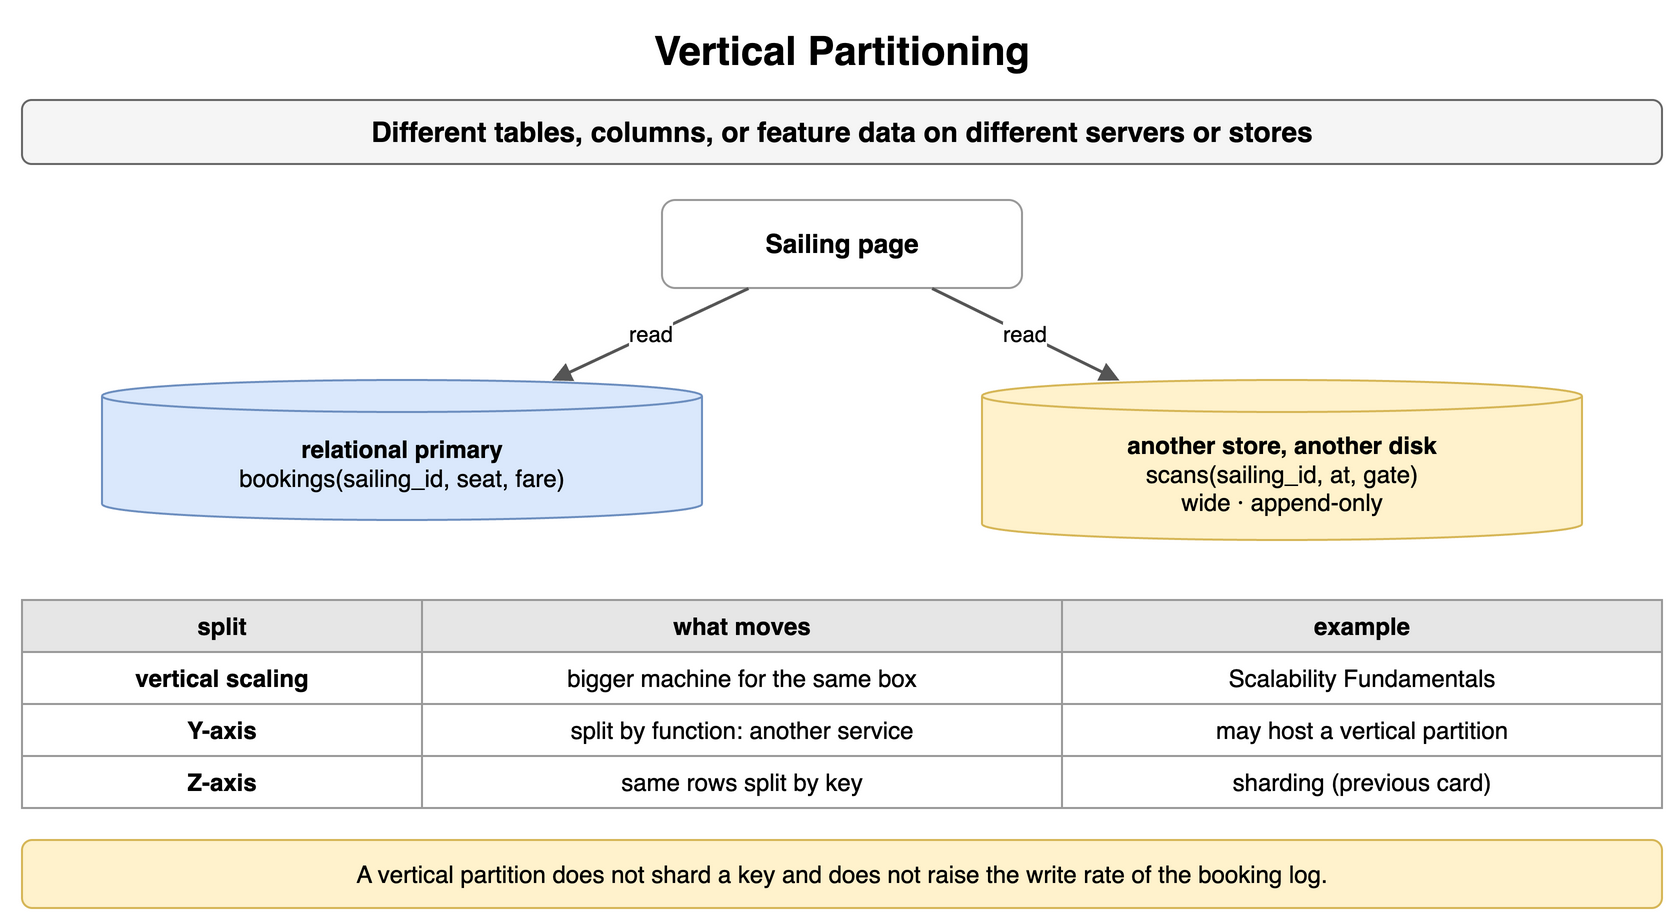

The diagram above was exported from draw.io. Its source (the exported page's mxGraphModel, read from the mxfile embedded in the PNG):
<mxGraphModel dx="900" dy="470" grid="1" gridSize="10" guides="1" tooltips="1" connect="1" arrows="1" fold="1" page="1" pageScale="1" pageWidth="900" pageHeight="470" math="0" shadow="0">
  <root>
    <mxCell id="0" />
    <mxCell id="1" parent="0" />
    <mxCell id="b1" value="Vertical Partitioning" style="text;html=1;align=center;verticalAlign=middle;whiteSpace=wrap;fontSize=20;fontStyle=1;" vertex="1" parent="1">
      <mxGeometry x="40" y="10" width="820" height="30" as="geometry" />
    </mxCell>
    <mxCell id="b2" value="Different tables, columns, or feature data on different servers or stores" style="rounded=1;whiteSpace=wrap;html=1;fillColor=#f5f5f5;strokeColor=#666666;fontStyle=1;fontSize=14;" vertex="1" parent="1">
      <mxGeometry x="40" y="50" width="820" height="32" as="geometry" />
    </mxCell>
    <mxCell id="b3" value="Sailing page" style="rounded=1;whiteSpace=wrap;html=1;fillColor=#ffffff;strokeColor=#999999;fontSize=13;align=center;fontStyle=1;" vertex="1" parent="1">
      <mxGeometry x="360" y="100" width="180" height="44" as="geometry" />
    </mxCell>
    <mxCell id="b4" value="relational primary&lt;br&gt;&lt;span style='font-weight:normal'&gt;bookings(sailing_id, seat, fare)&lt;/span&gt;" style="shape=cylinder3;whiteSpace=wrap;html=1;boundedLbl=1;backgroundOutline=1;size=8;fillColor=#dae8fc;strokeColor=#6c8ebf;fontStyle=1;fontSize=12;" vertex="1" parent="1">
      <mxGeometry x="80" y="190" width="300" height="70" as="geometry" />
    </mxCell>
    <mxCell id="b5" value="another store, another disk&lt;br&gt;&lt;span style='font-weight:normal'&gt;scans(sailing_id, at, gate)&lt;br&gt;wide · append-only&lt;/span&gt;" style="shape=cylinder3;whiteSpace=wrap;html=1;boundedLbl=1;backgroundOutline=1;size=8;fillColor=#fff2cc;strokeColor=#d6b656;fontStyle=1;fontSize=12;" vertex="1" parent="1">
      <mxGeometry x="520" y="190" width="300" height="80" as="geometry" />
    </mxCell>
    <mxCell id="b6" value="read" style="endArrow=block;endSize=6;html=1;strokeWidth=1.5;strokeColor=#555555;fontSize=11;labelBackgroundColor=#ffffff;" edge="1" parent="1" source="b3" target="b4">
      <mxGeometry relative="1" as="geometry" />
    </mxCell>
    <mxCell id="b7" value="read" style="endArrow=block;endSize=6;html=1;strokeWidth=1.5;strokeColor=#555555;fontSize=11;labelBackgroundColor=#ffffff;" edge="1" parent="1" source="b3" target="b5">
      <mxGeometry relative="1" as="geometry" />
    </mxCell>
    <mxCell id="b8" value="split" style="whiteSpace=wrap;html=1;fillColor=#e6e6e6;strokeColor=#999999;fontStyle=1;fontSize=12;" vertex="1" parent="1">
      <mxGeometry x="40" y="300" width="200" height="26" as="geometry" />
    </mxCell>
    <mxCell id="b9" value="what moves" style="whiteSpace=wrap;html=1;fillColor=#e6e6e6;strokeColor=#999999;fontStyle=1;fontSize=12;" vertex="1" parent="1">
      <mxGeometry x="240" y="300" width="320" height="26" as="geometry" />
    </mxCell>
    <mxCell id="b10" value="example" style="whiteSpace=wrap;html=1;fillColor=#e6e6e6;strokeColor=#999999;fontStyle=1;fontSize=12;" vertex="1" parent="1">
      <mxGeometry x="560" y="300" width="300" height="26" as="geometry" />
    </mxCell>
    <mxCell id="b11" value="vertical scaling" style="whiteSpace=wrap;html=1;strokeColor=#999999;fontSize=12;fillColor=#ffffff;fontStyle=1;" vertex="1" parent="1">
      <mxGeometry x="40" y="326" width="200" height="26" as="geometry" />
    </mxCell>
    <mxCell id="b12" value="bigger machine for the same box" style="whiteSpace=wrap;html=1;strokeColor=#999999;fontSize=12;fillColor=#ffffff;" vertex="1" parent="1">
      <mxGeometry x="240" y="326" width="320" height="26" as="geometry" />
    </mxCell>
    <mxCell id="b13" value="Scalability Fundamentals" style="whiteSpace=wrap;html=1;strokeColor=#999999;fontSize=12;fillColor=#ffffff;" vertex="1" parent="1">
      <mxGeometry x="560" y="326" width="300" height="26" as="geometry" />
    </mxCell>
    <mxCell id="b14" value="Y-axis" style="whiteSpace=wrap;html=1;strokeColor=#999999;fontSize=12;fillColor=#ffffff;fontStyle=1;" vertex="1" parent="1">
      <mxGeometry x="40" y="352" width="200" height="26" as="geometry" />
    </mxCell>
    <mxCell id="b15" value="split by function: another service" style="whiteSpace=wrap;html=1;strokeColor=#999999;fontSize=12;fillColor=#ffffff;" vertex="1" parent="1">
      <mxGeometry x="240" y="352" width="320" height="26" as="geometry" />
    </mxCell>
    <mxCell id="b16" value="may host a vertical partition" style="whiteSpace=wrap;html=1;strokeColor=#999999;fontSize=12;fillColor=#ffffff;" vertex="1" parent="1">
      <mxGeometry x="560" y="352" width="300" height="26" as="geometry" />
    </mxCell>
    <mxCell id="b17" value="Z-axis" style="whiteSpace=wrap;html=1;strokeColor=#999999;fontSize=12;fillColor=#ffffff;fontStyle=1;" vertex="1" parent="1">
      <mxGeometry x="40" y="378" width="200" height="26" as="geometry" />
    </mxCell>
    <mxCell id="b18" value="same rows split by key" style="whiteSpace=wrap;html=1;strokeColor=#999999;fontSize=12;fillColor=#ffffff;" vertex="1" parent="1">
      <mxGeometry x="240" y="378" width="320" height="26" as="geometry" />
    </mxCell>
    <mxCell id="b19" value="sharding (previous card)" style="whiteSpace=wrap;html=1;strokeColor=#999999;fontSize=12;fillColor=#ffffff;" vertex="1" parent="1">
      <mxGeometry x="560" y="378" width="300" height="26" as="geometry" />
    </mxCell>
    <mxCell id="b20" value="A vertical partition does not shard a key and does not raise the write rate of the booking log." style="rounded=1;whiteSpace=wrap;html=1;fillColor=#fff2cc;strokeColor=#d6b656;fontSize=12;align=center;" vertex="1" parent="1">
      <mxGeometry x="40" y="420" width="820" height="34" as="geometry" />
    </mxCell>
  </root>
</mxGraphModel>